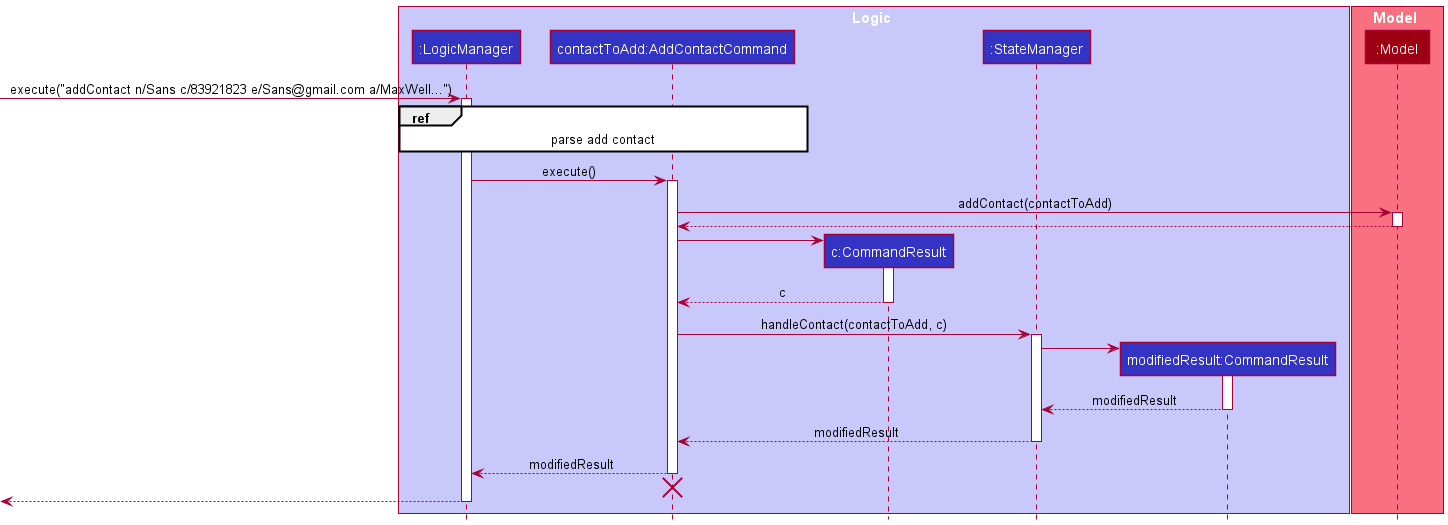

The diagram above was rendered by PlantUML. Its source (embedded in the PNG):
@startuml
!include ../style.puml

box Logic LOGIC_COLOR_T1
participant ":LogicManager" as LogicManager LOGIC_COLOR
participant "contactToAdd:AddContactCommand" as AddContactCommand LOGIC_COLOR
participant "c:CommandResult" as CommandResult LOGIC_COLOR
participant ":StateManager" as StateManager LOGIC_COLOR
participant "modifiedResult:CommandResult" as CommandResult2 LOGIC_COLOR
end box

box Model MODEL_COLOR_T1
participant ":Model" as Model MODEL_COLOR
end box
[-> LogicManager : execute("addContact n/Sans c/83921823 e/Sans@gmail.com a/MaxWell...")
activate LogicManager

ref over LogicManager, AddContactCommand : parse add contact

LogicManager -> AddContactCommand : execute()
activate AddContactCommand

AddContactCommand -> Model : addContact(contactToAdd)
activate Model

Model --> AddContactCommand
deactivate Model

create CommandResult
AddContactCommand -> CommandResult
activate CommandResult

CommandResult --> AddContactCommand : c
deactivate CommandResult

AddContactCommand -> StateManager : handleContact(contactToAdd, c)
activate StateManager

create CommandResult2
StateManager -> CommandResult2
activate CommandResult2

CommandResult2 --> StateManager : modifiedResult
deactivate CommandResult2

StateManager --> AddContactCommand : modifiedResult
deactivate StateManager

AddContactCommand --> LogicManager : modifiedResult
deactivate AddContactCommand

AddContactCommand -[hidden]-> LogicManager
destroy AddContactCommand

[<--LogicManager
deactivate LogicManager
@enduml